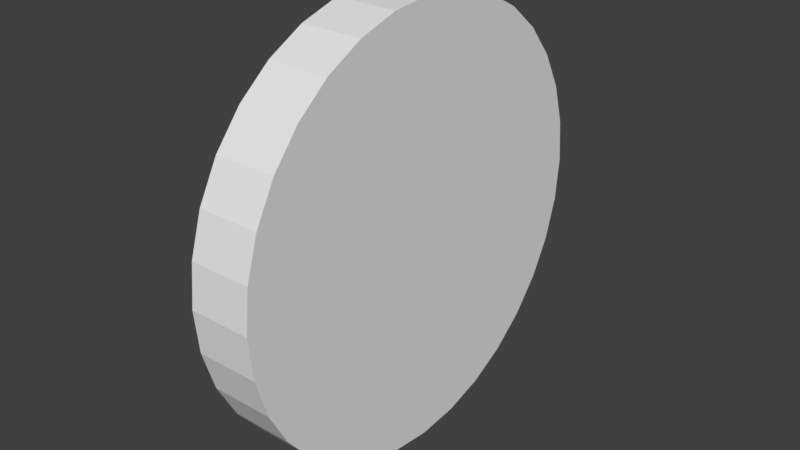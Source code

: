 # Source: button_head_plain.blend  (saved by Blender 2.78.0; exported with 4.5.12 LTS)
import bpy
from mathutils import Matrix  # noqa: F401  (used for matrix-valued properties, if any)

bpy.ops.wm.read_factory_settings(use_empty=True)
scene = bpy.context.scene
scene.name = 'Scene'

# ---- collections
col_collection_1 = bpy.data.collections.new('Collection 1'); scene.collection.children.link(col_collection_1)

# ---- world
world_world = bpy.data.worlds.new('World'); scene.world = world_world
world_world.color = (0.05088, 0.05088, 0.05088)
world_world.use_sun_shadow = False
world_world.sun_shadow_jitter_overblur = 0.0
world_world.cycles.sampling_method = 'MANUAL'

# ---- meshes
me_cylinder = bpy.data.meshes.new('Cylinder')
me_cylinder.from_pydata([(0.0, 1.0, -1.0), (0.0, 1.0, 1.0), (0.1951, 0.9808, -1.0), (0.1951, 0.9808, 1.0), (0.3827, 0.9239, -1.0), (0.3827, 0.9239, 1.0), (0.5556, 0.8315, -1.0), (0.5556, 0.8315, 1.0), (0.7071, 0.7071, -1.0), (0.7071, 0.7071, 1.0), (0.8315, 0.5556, -1.0), (0.8315, 0.5556, 1.0), (0.9239, 0.3827, -1.0), (0.9239, 0.3827, 1.0), (0.9808, 0.1951, -1.0), (0.9808, 0.1951, 1.0), (1.0, 7.55e-08, -1.0), (1.0, 7.55e-08, 1.0), (0.9808, -0.1951, -1.0), (0.9808, -0.1951, 1.0), (0.9239, -0.3827, -1.0), (0.9239, -0.3827, 1.0), (0.8315, -0.5556, -1.0), (0.8315, -0.5556, 1.0), (0.7071, -0.7071, -1.0), (0.7071, -0.7071, 1.0), (0.5556, -0.8315, -1.0), (0.5556, -0.8315, 1.0), (0.3827, -0.9239, -1.0), (0.3827, -0.9239, 1.0), (0.1951, -0.9808, -1.0), (0.1951, -0.9808, 1.0), (-3.258e-07, -1.0, -1.0), (-3.258e-07, -1.0, 1.0), (-0.1951, -0.9808, -1.0), (-0.1951, -0.9808, 1.0), (-0.3827, -0.9239, -1.0), (-0.3827, -0.9239, 1.0), (-0.5556, -0.8315, -1.0), (-0.5556, -0.8315, 1.0), (-0.7071, -0.7071, -1.0), (-0.7071, -0.7071, 1.0), (-0.8315, -0.5556, -1.0), (-0.8315, -0.5556, 1.0), (-0.9239, -0.3827, -1.0), (-0.9239, -0.3827, 1.0), (-0.9808, -0.1951, -1.0), (-0.9808, -0.1951, 1.0), (-1.0, 9.656e-07, -1.0), (-1.0, 9.656e-07, 1.0), (-0.9808, 0.1951, -1.0), (-0.9808, 0.1951, 1.0), (-0.9239, 0.3827, -1.0), (-0.9239, 0.3827, 1.0), (-0.8315, 0.5556, -1.0), (-0.8315, 0.5556, 1.0), (-0.7071, 0.7071, -1.0), (-0.7071, 0.7071, 1.0), (-0.5556, 0.8315, -1.0), (-0.5556, 0.8315, 1.0), (-0.3827, 0.9239, -1.0), (-0.3827, 0.9239, 1.0), (-0.1951, 0.9808, -1.0), (-0.1951, 0.9808, 1.0)], [], [(0, 1, 3, 2), (2, 3, 5, 4), (4, 5, 7, 6), (6, 7, 9, 8), (8, 9, 11, 10), (10, 11, 13, 12), (12, 13, 15, 14), (14, 15, 17, 16), (16, 17, 19, 18), (18, 19, 21, 20), (20, 21, 23, 22), (22, 23, 25, 24), (24, 25, 27, 26), (26, 27, 29, 28), (28, 29, 31, 30), (30, 31, 33, 32), (32, 33, 35, 34), (34, 35, 37, 36), (36, 37, 39, 38), (38, 39, 41, 40), (40, 41, 43, 42), (42, 43, 45, 44), (44, 45, 47, 46), (46, 47, 49, 48), (48, 49, 51, 50), (50, 51, 53, 52), (52, 53, 55, 54), (54, 55, 57, 56), (56, 57, 59, 58), (58, 59, 61, 60), (3, 1, 63, 61, 59, 57, 55, 53, 51, 49, 47, 45, 43, 41, 39, 37, 35, 33, 31, 29, 27, 25, 23, 21, 19, 17, 15, 13, 11, 9, 7, 5), (60, 61, 63, 62), (62, 63, 1, 0), (0, 2, 4, 6, 8, 10, 12, 14, 16, 18, 20, 22, 24, 26, 28, 30, 32, 34, 36, 38, 40, 42, 44, 46, 48, 50, 52, 54, 56, 58, 60, 62)])
me_cylinder.use_remesh_preserve_volume = False
me_cylinder.use_remesh_preserve_attributes = False
me_cylinder.use_mirror_vertex_groups = False
me_cylinder.update()

# ---- objects
ob_buttonhead_plain = bpy.data.objects.new('ButtonHead-Plain', me_cylinder)

# ---- transforms, parenting, visibility, modifiers, constraints
ob_buttonhead_plain.location = (0.275, 0.0, 0.0)
ob_buttonhead_plain.rotation_euler = (-0.0, 1.571, 0.0)
ob_buttonhead_plain.scale = (0.35, 0.35, 0.05)
ob_buttonhead_plain.lineart.crease_threshold = 0.0

# ---- collection membership
col_collection_1.objects.link(ob_buttonhead_plain)

# ---- scene / render settings (as saved in the file)
scene.frame_start = 1; scene.frame_end = 250; scene.frame_set(1)
scene.render.engine = 'BLENDER_EEVEE_NEXT'
scene.render.resolution_percentage = 50
scene.render.dither_intensity = 0.0
scene.cycles.use_denoising = False
scene.cycles.samples = 128
scene.cycles.sampling_pattern = 'TABULATED_SOBOL'
scene.cycles.light_sampling_threshold = 0.0
scene.cycles.use_adaptive_sampling = False
scene.cycles.use_light_tree = False
scene.cycles.blur_glossy = 0.0
scene.cycles.sample_clamp_indirect = 0.0
scene.view_settings.view_transform = 'Standard'
bpy.context.view_layer.update()

# ---- added for rendering (the .blend has no active camera and no usable light): camera, sun
cam_auto = bpy.data.cameras.new('AutoCamera')
cam_auto.lens = 50.0
cam_auto.sensor_width = 36.0
cam_auto.clip_end = 1000.0
ob_auto_camera = bpy.data.objects.new('AutoCamera', cam_auto)
scene.collection.objects.link(ob_auto_camera)
ob_auto_camera.location = (1.19559, -1.1047, 0.73647)
ob_auto_camera.rotation_euler = (1.09748, -7.21219e-08, 0.694738)
scene.camera = ob_auto_camera
light_auto_sun = bpy.data.lights.new('AutoSun', 'SUN')
light_auto_sun.energy = 3.0
light_auto_sun.angle = 0.0523599
ob_auto_sun = bpy.data.objects.new('AutoSun', light_auto_sun)
scene.collection.objects.link(ob_auto_sun)
ob_auto_sun.rotation_euler = (0.872665, 0.174533, 0.523599)
bpy.context.view_layer.update()
